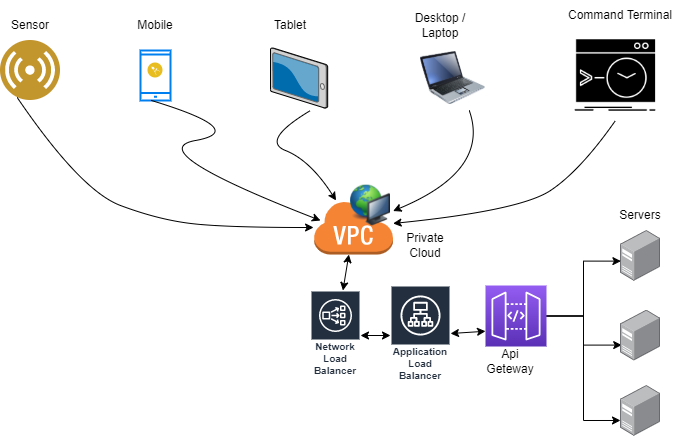

The diagram above was exported from draw.io. Its source (the exported page's mxGraphModel, read from the mxfile embedded in the PNG):
<mxGraphModel dx="1038" dy="489" grid="1" gridSize="10" guides="1" tooltips="1" connect="1" arrows="1" fold="1" page="1" pageScale="1" pageWidth="850" pageHeight="1100" math="0" shadow="0">
  <root>
    <mxCell id="0" />
    <mxCell id="1" parent="0" />
    <mxCell id="22g_5rPfn3YIrpbxzKuh-4" value="" style="aspect=fixed;perimeter=ellipsePerimeter;html=1;align=center;shadow=0;dashed=0;fontColor=#4277BB;labelBackgroundColor=#ffffff;fontSize=12;spacingTop=3;image;image=img/lib/ibm/users/sensor.svg;" parent="1" vertex="1">
      <mxGeometry x="20" y="70" width="60" height="60" as="geometry" />
    </mxCell>
    <mxCell id="22g_5rPfn3YIrpbxzKuh-5" value="" style="verticalLabelPosition=bottom;sketch=0;aspect=fixed;html=1;verticalAlign=top;strokeColor=none;align=center;outlineConnect=0;shape=mxgraph.citrix.tablet_2;" parent="1" vertex="1">
      <mxGeometry x="290" y="77.5" width="57.21" height="60" as="geometry" />
    </mxCell>
    <mxCell id="22g_5rPfn3YIrpbxzKuh-7" value="" style="points=[];aspect=fixed;html=1;align=center;shadow=0;dashed=0;image;image=img/lib/allied_telesis/computer_and_terminals/Server_Desktop.svg;" parent="1" vertex="1">
      <mxGeometry x="640" y="260" width="40" height="50.7" as="geometry" />
    </mxCell>
    <mxCell id="22g_5rPfn3YIrpbxzKuh-10" value="" style="shape=image;html=1;verticalAlign=top;verticalLabelPosition=bottom;labelBackgroundColor=#ffffff;imageAspect=0;aspect=fixed;image=https://cdn1.iconfinder.com/data/icons/competitive-strategy-and-corporate-training/512/600_Admin_command_root_software_terminal_game_gaming_genres_programing-128.png" parent="1" vertex="1">
      <mxGeometry x="590" y="60" width="90" height="90" as="geometry" />
    </mxCell>
    <mxCell id="22g_5rPfn3YIrpbxzKuh-11" value="Command Terminal" style="text;html=1;strokeColor=none;fillColor=none;align=center;verticalAlign=middle;whiteSpace=wrap;rounded=0;" parent="1" vertex="1">
      <mxGeometry x="580" y="30" width="120" height="30" as="geometry" />
    </mxCell>
    <mxCell id="22g_5rPfn3YIrpbxzKuh-12" value="" style="group" parent="1" vertex="1" connectable="0">
      <mxGeometry x="160" y="80" width="30" height="50" as="geometry" />
    </mxCell>
    <mxCell id="22g_5rPfn3YIrpbxzKuh-3" value="" style="html=1;verticalLabelPosition=bottom;align=center;labelBackgroundColor=#ffffff;verticalAlign=top;strokeWidth=2;strokeColor=#0080F0;shadow=0;dashed=0;shape=mxgraph.ios7.icons.smartphone;" parent="22g_5rPfn3YIrpbxzKuh-12" vertex="1">
      <mxGeometry width="30" height="50" as="geometry" />
    </mxCell>
    <mxCell id="22g_5rPfn3YIrpbxzKuh-6" value="" style="aspect=fixed;perimeter=ellipsePerimeter;html=1;align=center;shadow=0;dashed=0;fontColor=#4277BB;labelBackgroundColor=#ffffff;fontSize=12;spacingTop=3;image;image=img/lib/ibm/applications/mobile_app.svg;" parent="22g_5rPfn3YIrpbxzKuh-12" vertex="1">
      <mxGeometry x="7.5" y="12.5" width="15" height="15" as="geometry" />
    </mxCell>
    <mxCell id="22g_5rPfn3YIrpbxzKuh-13" value="" style="image;html=1;image=img/lib/clip_art/computers/Laptop_128x128.png" parent="1" vertex="1">
      <mxGeometry x="440" y="75" width="65" height="65" as="geometry" />
    </mxCell>
    <mxCell id="22g_5rPfn3YIrpbxzKuh-14" value="Sensor" style="text;html=1;strokeColor=none;fillColor=none;align=center;verticalAlign=middle;whiteSpace=wrap;rounded=0;" parent="1" vertex="1">
      <mxGeometry x="20" y="40" width="60" height="30" as="geometry" />
    </mxCell>
    <mxCell id="22g_5rPfn3YIrpbxzKuh-15" value="Mobile" style="text;html=1;strokeColor=none;fillColor=none;align=center;verticalAlign=middle;whiteSpace=wrap;rounded=0;" parent="1" vertex="1">
      <mxGeometry x="145" y="40" width="60" height="30" as="geometry" />
    </mxCell>
    <mxCell id="22g_5rPfn3YIrpbxzKuh-16" value="Tablet" style="text;html=1;strokeColor=none;fillColor=none;align=center;verticalAlign=middle;whiteSpace=wrap;rounded=0;" parent="1" vertex="1">
      <mxGeometry x="280" y="40" width="60" height="30" as="geometry" />
    </mxCell>
    <mxCell id="22g_5rPfn3YIrpbxzKuh-17" value="Desktop / Laptop" style="text;html=1;strokeColor=none;fillColor=none;align=center;verticalAlign=middle;whiteSpace=wrap;rounded=0;" parent="1" vertex="1">
      <mxGeometry x="430" y="40" width="60" height="30" as="geometry" />
    </mxCell>
    <mxCell id="22g_5rPfn3YIrpbxzKuh-20" value="Application Load Balancer" style="sketch=0;outlineConnect=0;fontColor=#232F3E;gradientColor=none;strokeColor=#ffffff;fillColor=#232F3E;dashed=0;verticalLabelPosition=middle;verticalAlign=bottom;align=center;html=1;whiteSpace=wrap;fontSize=10;fontStyle=1;spacing=3;shape=mxgraph.aws4.productIcon;prIcon=mxgraph.aws4.application_load_balancer;" parent="1" vertex="1">
      <mxGeometry x="410" y="315" width="60" height="100" as="geometry" />
    </mxCell>
    <mxCell id="22g_5rPfn3YIrpbxzKuh-21" value="Network Load Balancer" style="sketch=0;outlineConnect=0;fontColor=#232F3E;gradientColor=none;strokeColor=#ffffff;fillColor=#232F3E;dashed=0;verticalLabelPosition=middle;verticalAlign=bottom;align=center;html=1;whiteSpace=wrap;fontSize=10;fontStyle=1;spacing=3;shape=mxgraph.aws4.productIcon;prIcon=mxgraph.aws4.network_load_balancer;" parent="1" vertex="1">
      <mxGeometry x="330" y="320" width="50" height="90" as="geometry" />
    </mxCell>
    <mxCell id="22g_5rPfn3YIrpbxzKuh-29" style="edgeStyle=orthogonalEdgeStyle;rounded=0;orthogonalLoop=1;jettySize=auto;html=1;entryX=0.01;entryY=0.604;entryDx=0;entryDy=0;entryPerimeter=0;" parent="1" source="22g_5rPfn3YIrpbxzKuh-24" target="22g_5rPfn3YIrpbxzKuh-7" edge="1">
      <mxGeometry relative="1" as="geometry" />
    </mxCell>
    <mxCell id="22g_5rPfn3YIrpbxzKuh-30" style="edgeStyle=orthogonalEdgeStyle;rounded=0;orthogonalLoop=1;jettySize=auto;html=1;entryX=0.03;entryY=0.689;entryDx=0;entryDy=0;entryPerimeter=0;" parent="1" source="22g_5rPfn3YIrpbxzKuh-24" target="22g_5rPfn3YIrpbxzKuh-27" edge="1">
      <mxGeometry relative="1" as="geometry" />
    </mxCell>
    <mxCell id="22g_5rPfn3YIrpbxzKuh-31" style="edgeStyle=orthogonalEdgeStyle;rounded=0;orthogonalLoop=1;jettySize=auto;html=1;entryX=0;entryY=0.69;entryDx=0;entryDy=0;entryPerimeter=0;" parent="1" source="22g_5rPfn3YIrpbxzKuh-24" target="22g_5rPfn3YIrpbxzKuh-28" edge="1">
      <mxGeometry relative="1" as="geometry" />
    </mxCell>
    <mxCell id="22g_5rPfn3YIrpbxzKuh-24" value="" style="sketch=0;points=[[0,0,0],[0.25,0,0],[0.5,0,0],[0.75,0,0],[1,0,0],[0,1,0],[0.25,1,0],[0.5,1,0],[0.75,1,0],[1,1,0],[0,0.25,0],[0,0.5,0],[0,0.75,0],[1,0.25,0],[1,0.5,0],[1,0.75,0]];outlineConnect=0;fontColor=#232F3E;gradientColor=#945DF2;gradientDirection=north;fillColor=#5A30B5;strokeColor=#ffffff;dashed=0;verticalLabelPosition=bottom;verticalAlign=top;align=center;html=1;fontSize=12;fontStyle=0;aspect=fixed;shape=mxgraph.aws4.resourceIcon;resIcon=mxgraph.aws4.api_gateway;" parent="1" vertex="1">
      <mxGeometry x="505" y="315" width="61" height="61" as="geometry" />
    </mxCell>
    <mxCell id="22g_5rPfn3YIrpbxzKuh-26" value="Api Geteway" style="text;html=1;strokeColor=none;fillColor=none;align=center;verticalAlign=middle;whiteSpace=wrap;rounded=0;" parent="1" vertex="1">
      <mxGeometry x="500" y="376" width="60" height="30" as="geometry" />
    </mxCell>
    <mxCell id="22g_5rPfn3YIrpbxzKuh-27" value="" style="points=[];aspect=fixed;html=1;align=center;shadow=0;dashed=0;image;image=img/lib/allied_telesis/computer_and_terminals/Server_Desktop.svg;" parent="1" vertex="1">
      <mxGeometry x="640" y="339.65" width="40" height="50.7" as="geometry" />
    </mxCell>
    <mxCell id="22g_5rPfn3YIrpbxzKuh-28" value="" style="points=[];aspect=fixed;html=1;align=center;shadow=0;dashed=0;image;image=img/lib/allied_telesis/computer_and_terminals/Server_Desktop.svg;" parent="1" vertex="1">
      <mxGeometry x="640" y="415" width="40" height="50.7" as="geometry" />
    </mxCell>
    <mxCell id="22g_5rPfn3YIrpbxzKuh-33" value="" style="curved=1;endArrow=classic;html=1;rounded=0;exitX=0.5;exitY=1;exitDx=0;exitDy=0;" parent="1" source="22g_5rPfn3YIrpbxzKuh-10" target="22g_5rPfn3YIrpbxzKuh-18" edge="1">
      <mxGeometry width="50" height="50" relative="1" as="geometry">
        <mxPoint x="400" y="260" as="sourcePoint" />
        <mxPoint x="420" y="230" as="targetPoint" />
        <Array as="points">
          <mxPoint x="600" y="200" />
          <mxPoint x="540" y="240" />
        </Array>
      </mxGeometry>
    </mxCell>
    <mxCell id="22g_5rPfn3YIrpbxzKuh-34" value="" style="curved=1;endArrow=classic;html=1;rounded=0;exitX=0.75;exitY=1;exitDx=0;exitDy=0;" parent="1" source="22g_5rPfn3YIrpbxzKuh-13" target="22g_5rPfn3YIrpbxzKuh-18" edge="1">
      <mxGeometry width="50" height="50" relative="1" as="geometry">
        <mxPoint x="645" y="160" as="sourcePoint" />
        <mxPoint x="422.55999999999995" y="262.95819127938273" as="targetPoint" />
        <Array as="points">
          <mxPoint x="510" y="200" />
        </Array>
      </mxGeometry>
    </mxCell>
    <mxCell id="22g_5rPfn3YIrpbxzKuh-35" value="" style="curved=1;endArrow=classic;html=1;rounded=0;exitX=0.25;exitY=1;exitDx=0;exitDy=0;" parent="1" source="22g_5rPfn3YIrpbxzKuh-4" target="22g_5rPfn3YIrpbxzKuh-18" edge="1">
      <mxGeometry width="50" height="50" relative="1" as="geometry">
        <mxPoint x="358.75" y="150" as="sourcePoint" />
        <mxPoint x="282.55999999999995" y="250.4845834244478" as="targetPoint" />
        <Array as="points">
          <mxPoint x="100" y="220" />
          <mxPoint x="180" y="250" />
          <mxPoint x="250" y="257" />
        </Array>
      </mxGeometry>
    </mxCell>
    <mxCell id="22g_5rPfn3YIrpbxzKuh-36" value="" style="curved=1;endArrow=classic;html=1;rounded=0;exitX=0.25;exitY=1;exitDx=0;exitDy=0;" parent="1" edge="1">
      <mxGeometry width="50" height="50" relative="1" as="geometry">
        <mxPoint x="170.36359213500126" y="129.8328157299975" as="sourcePoint" />
        <mxPoint x="340" y="250" as="targetPoint" />
        <Array as="points">
          <mxPoint x="270" y="160" />
          <mxPoint x="160" y="180" />
        </Array>
      </mxGeometry>
    </mxCell>
    <mxCell id="22g_5rPfn3YIrpbxzKuh-37" value="" style="curved=1;endArrow=classic;html=1;rounded=0;" parent="1" target="22g_5rPfn3YIrpbxzKuh-18" edge="1">
      <mxGeometry width="50" height="50" relative="1" as="geometry">
        <mxPoint x="330" y="140" as="sourcePoint" />
        <mxPoint x="350" y="260" as="targetPoint" />
        <Array as="points">
          <mxPoint x="280" y="170" />
          <mxPoint x="330" y="190" />
        </Array>
      </mxGeometry>
    </mxCell>
    <mxCell id="22g_5rPfn3YIrpbxzKuh-38" value="Servers" style="text;html=1;strokeColor=none;fillColor=none;align=center;verticalAlign=middle;whiteSpace=wrap;rounded=0;" parent="1" vertex="1">
      <mxGeometry x="630" y="230" width="60" height="30" as="geometry" />
    </mxCell>
    <mxCell id="22g_5rPfn3YIrpbxzKuh-39" value="Private Cloud" style="text;html=1;strokeColor=none;fillColor=none;align=center;verticalAlign=middle;whiteSpace=wrap;rounded=0;" parent="1" vertex="1">
      <mxGeometry x="410" y="260" width="70" height="30" as="geometry" />
    </mxCell>
    <mxCell id="22g_5rPfn3YIrpbxzKuh-41" value="" style="group" parent="1" vertex="1" connectable="0">
      <mxGeometry x="333.05999999999995" y="210" width="79.5" height="74" as="geometry" />
    </mxCell>
    <mxCell id="22g_5rPfn3YIrpbxzKuh-18" value="" style="outlineConnect=0;dashed=0;verticalLabelPosition=bottom;verticalAlign=top;align=center;html=1;shape=mxgraph.aws3.virtual_private_cloud;fillColor=#F58534;gradientColor=none;" parent="22g_5rPfn3YIrpbxzKuh-41" vertex="1">
      <mxGeometry y="20" width="79.5" height="54" as="geometry" />
    </mxCell>
    <mxCell id="22g_5rPfn3YIrpbxzKuh-40" value="" style="image;html=1;image=img/lib/clip_art/computers/Network_128x128.png" parent="22g_5rPfn3YIrpbxzKuh-41" vertex="1">
      <mxGeometry x="36.940000000000055" width="40" height="50" as="geometry" />
    </mxCell>
    <mxCell id="BArX0MKEoqv8ygSVBQDY-1" value="" style="endArrow=classic;startArrow=classic;html=1;rounded=0;" edge="1" parent="1" source="22g_5rPfn3YIrpbxzKuh-21" target="22g_5rPfn3YIrpbxzKuh-18">
      <mxGeometry width="50" height="50" relative="1" as="geometry">
        <mxPoint x="400" y="280" as="sourcePoint" />
        <mxPoint x="450" y="230" as="targetPoint" />
      </mxGeometry>
    </mxCell>
    <mxCell id="BArX0MKEoqv8ygSVBQDY-2" value="" style="endArrow=classic;startArrow=classic;html=1;rounded=0;" edge="1" parent="1" source="22g_5rPfn3YIrpbxzKuh-21" target="22g_5rPfn3YIrpbxzKuh-20">
      <mxGeometry width="50" height="50" relative="1" as="geometry">
        <mxPoint x="372.42083333333335" y="330" as="sourcePoint" />
        <mxPoint x="410" y="300" as="targetPoint" />
      </mxGeometry>
    </mxCell>
    <mxCell id="BArX0MKEoqv8ygSVBQDY-3" value="" style="endArrow=classic;startArrow=classic;html=1;rounded=0;entryX=0;entryY=0.75;entryDx=0;entryDy=0;entryPerimeter=0;" edge="1" parent="1" source="22g_5rPfn3YIrpbxzKuh-20" target="22g_5rPfn3YIrpbxzKuh-24">
      <mxGeometry width="50" height="50" relative="1" as="geometry">
        <mxPoint x="469" y="365" as="sourcePoint" />
        <mxPoint x="499" y="365" as="targetPoint" />
      </mxGeometry>
    </mxCell>
  </root>
</mxGraphModel>